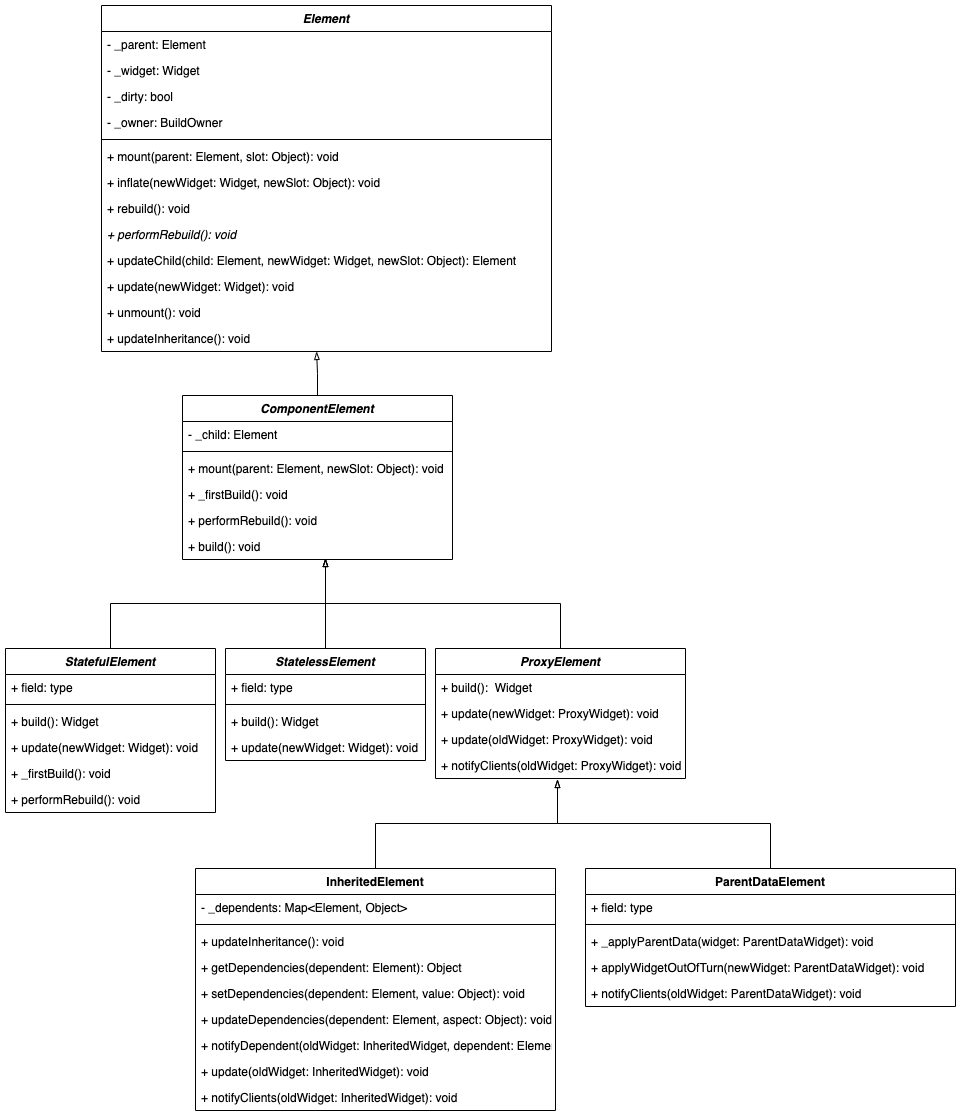

The diagram above was exported from draw.io. Its source (the exported page's mxGraphModel, read from the mxfile embedded in the PNG):
<mxGraphModel dx="1298" dy="5405" grid="1" gridSize="10" guides="1" tooltips="1" connect="1" arrows="1" fold="1" page="1" pageScale="1" pageWidth="3300" pageHeight="4681" math="0" shadow="0">
  <root>
    <mxCell id="WIyWlLk6GJQsqaUBKTNV-0" />
    <mxCell id="WIyWlLk6GJQsqaUBKTNV-1" parent="WIyWlLk6GJQsqaUBKTNV-0" />
    <mxCell id="1NwB9sdRVlItmiaS9eB8-23" style="edgeStyle=orthogonalEdgeStyle;rounded=0;orthogonalLoop=1;jettySize=auto;html=1;exitX=0.5;exitY=0;exitDx=0;exitDy=0;entryX=0.478;entryY=1;entryDx=0;entryDy=0;entryPerimeter=0;labelBackgroundColor=default;fontColor=default;endArrow=blockThin;endFill=0;strokeColor=default;" edge="1" parent="WIyWlLk6GJQsqaUBKTNV-1" source="WD202V9lpQKG9HwLek08-4" target="LerAUGt3r7U3_QfFU6KK-37">
      <mxGeometry relative="1" as="geometry" />
    </mxCell>
    <mxCell id="WD202V9lpQKG9HwLek08-4" value="ComponentElement" style="swimlane;fontStyle=3;align=center;verticalAlign=top;childLayout=stackLayout;horizontal=1;startSize=26;horizontalStack=0;resizeParent=1;resizeParentMax=0;resizeLast=0;collapsible=1;marginBottom=0;fontColor=default;strokeColor=default;fillColor=default;" parent="WIyWlLk6GJQsqaUBKTNV-1" vertex="1">
      <mxGeometry x="317" y="380" width="270" height="164" as="geometry" />
    </mxCell>
    <mxCell id="WD202V9lpQKG9HwLek08-5" value="- _child: Element" style="text;strokeColor=none;fillColor=none;align=left;verticalAlign=top;spacingLeft=4;spacingRight=4;overflow=hidden;rotatable=0;points=[[0,0.5],[1,0.5]];portConstraint=eastwest;fontColor=default;" parent="WD202V9lpQKG9HwLek08-4" vertex="1">
      <mxGeometry y="26" width="270" height="26" as="geometry" />
    </mxCell>
    <mxCell id="WD202V9lpQKG9HwLek08-6" value="" style="line;strokeWidth=1;fillColor=none;align=left;verticalAlign=middle;spacingTop=-1;spacingLeft=3;spacingRight=3;rotatable=0;labelPosition=right;points=[];portConstraint=eastwest;fontColor=default;" parent="WD202V9lpQKG9HwLek08-4" vertex="1">
      <mxGeometry y="52" width="270" height="8" as="geometry" />
    </mxCell>
    <mxCell id="WD202V9lpQKG9HwLek08-7" value="+ mount(parent: Element, newSlot: Object): void" style="text;strokeColor=none;fillColor=none;align=left;verticalAlign=top;spacingLeft=4;spacingRight=4;overflow=hidden;rotatable=0;points=[[0,0.5],[1,0.5]];portConstraint=eastwest;fontColor=default;" parent="WD202V9lpQKG9HwLek08-4" vertex="1">
      <mxGeometry y="60" width="270" height="26" as="geometry" />
    </mxCell>
    <mxCell id="WD202V9lpQKG9HwLek08-58" value="+ _firstBuild(): void" style="text;strokeColor=none;fillColor=none;align=left;verticalAlign=top;spacingLeft=4;spacingRight=4;overflow=hidden;rotatable=0;points=[[0,0.5],[1,0.5]];portConstraint=eastwest;fontColor=default;" parent="WD202V9lpQKG9HwLek08-4" vertex="1">
      <mxGeometry y="86" width="270" height="26" as="geometry" />
    </mxCell>
    <mxCell id="LerAUGt3r7U3_QfFU6KK-0" value="+ performRebuild(): void" style="text;strokeColor=none;fillColor=none;align=left;verticalAlign=top;spacingLeft=4;spacingRight=4;overflow=hidden;rotatable=0;points=[[0,0.5],[1,0.5]];portConstraint=eastwest;fontColor=default;" parent="WD202V9lpQKG9HwLek08-4" vertex="1">
      <mxGeometry y="112" width="270" height="26" as="geometry" />
    </mxCell>
    <mxCell id="LerAUGt3r7U3_QfFU6KK-1" value="+ build(): void" style="text;strokeColor=none;fillColor=none;align=left;verticalAlign=top;spacingLeft=4;spacingRight=4;overflow=hidden;rotatable=0;points=[[0,0.5],[1,0.5]];portConstraint=eastwest;fontColor=default;" parent="WD202V9lpQKG9HwLek08-4" vertex="1">
      <mxGeometry y="138" width="270" height="26" as="geometry" />
    </mxCell>
    <mxCell id="WD202V9lpQKG9HwLek08-45" value="Element" style="swimlane;fontStyle=3;align=center;verticalAlign=top;childLayout=stackLayout;horizontal=1;startSize=26;horizontalStack=0;resizeParent=1;resizeParentMax=0;resizeLast=0;collapsible=1;marginBottom=0;shadow=0;fontColor=default;strokeColor=default;fillColor=default;" parent="WIyWlLk6GJQsqaUBKTNV-1" vertex="1">
      <mxGeometry x="236" y="-10" width="450" height="346" as="geometry" />
    </mxCell>
    <mxCell id="WD202V9lpQKG9HwLek08-49" value="- _parent: Element" style="text;strokeColor=none;fillColor=none;align=left;verticalAlign=top;spacingLeft=4;spacingRight=4;overflow=hidden;rotatable=0;points=[[0,0.5],[1,0.5]];portConstraint=eastwest;shadow=0;fontColor=default;startSize=26;" parent="WD202V9lpQKG9HwLek08-45" vertex="1">
      <mxGeometry y="26" width="450" height="26" as="geometry" />
    </mxCell>
    <mxCell id="WD202V9lpQKG9HwLek08-46" value="- _widget: Widget" style="text;strokeColor=none;fillColor=none;align=left;verticalAlign=top;spacingLeft=4;spacingRight=4;overflow=hidden;rotatable=0;points=[[0,0.5],[1,0.5]];portConstraint=eastwest;shadow=0;fontColor=default;startSize=26;" parent="WD202V9lpQKG9HwLek08-45" vertex="1">
      <mxGeometry y="52" width="450" height="26" as="geometry" />
    </mxCell>
    <mxCell id="WD202V9lpQKG9HwLek08-51" value="- _dirty: bool" style="text;strokeColor=none;fillColor=none;align=left;verticalAlign=top;spacingLeft=4;spacingRight=4;overflow=hidden;rotatable=0;points=[[0,0.5],[1,0.5]];portConstraint=eastwest;shadow=0;fontColor=default;startSize=26;" parent="WD202V9lpQKG9HwLek08-45" vertex="1">
      <mxGeometry y="78" width="450" height="26" as="geometry" />
    </mxCell>
    <mxCell id="WD202V9lpQKG9HwLek08-50" value="- _owner: BuildOwner" style="text;strokeColor=none;fillColor=none;align=left;verticalAlign=top;spacingLeft=4;spacingRight=4;overflow=hidden;rotatable=0;points=[[0,0.5],[1,0.5]];portConstraint=eastwest;shadow=0;fontColor=default;startSize=26;" parent="WD202V9lpQKG9HwLek08-45" vertex="1">
      <mxGeometry y="104" width="450" height="26" as="geometry" />
    </mxCell>
    <mxCell id="WD202V9lpQKG9HwLek08-47" value="" style="line;strokeWidth=1;fillColor=none;align=left;verticalAlign=middle;spacingTop=-1;spacingLeft=3;spacingRight=3;rotatable=0;labelPosition=right;points=[];portConstraint=eastwest;shadow=0;fontColor=default;startSize=26;" parent="WD202V9lpQKG9HwLek08-45" vertex="1">
      <mxGeometry y="130" width="450" height="8" as="geometry" />
    </mxCell>
    <mxCell id="WD202V9lpQKG9HwLek08-48" value="+ mount(parent: Element, slot: Object): void" style="text;strokeColor=none;fillColor=none;align=left;verticalAlign=top;spacingLeft=4;spacingRight=4;overflow=hidden;rotatable=0;points=[[0,0.5],[1,0.5]];portConstraint=eastwest;shadow=0;fontColor=default;startSize=26;" parent="WD202V9lpQKG9HwLek08-45" vertex="1">
      <mxGeometry y="138" width="450" height="26" as="geometry" />
    </mxCell>
    <mxCell id="WD202V9lpQKG9HwLek08-52" value="+ inflate(newWidget: Widget, newSlot: Object): void" style="text;strokeColor=none;fillColor=none;align=left;verticalAlign=top;spacingLeft=4;spacingRight=4;overflow=hidden;rotatable=0;points=[[0,0.5],[1,0.5]];portConstraint=eastwest;shadow=0;fontColor=default;startSize=26;" parent="WD202V9lpQKG9HwLek08-45" vertex="1">
      <mxGeometry y="164" width="450" height="26" as="geometry" />
    </mxCell>
    <mxCell id="WD202V9lpQKG9HwLek08-53" value="+ rebuild(): void" style="text;strokeColor=none;fillColor=none;align=left;verticalAlign=top;spacingLeft=4;spacingRight=4;overflow=hidden;rotatable=0;points=[[0,0.5],[1,0.5]];portConstraint=eastwest;shadow=0;fontColor=default;startSize=26;" parent="WD202V9lpQKG9HwLek08-45" vertex="1">
      <mxGeometry y="190" width="450" height="26" as="geometry" />
    </mxCell>
    <mxCell id="WD202V9lpQKG9HwLek08-54" value="+ performRebuild(): void" style="text;strokeColor=none;fillColor=none;align=left;verticalAlign=top;spacingLeft=4;spacingRight=4;overflow=hidden;rotatable=0;points=[[0,0.5],[1,0.5]];portConstraint=eastwest;shadow=0;fontColor=default;startSize=26;fontStyle=2" parent="WD202V9lpQKG9HwLek08-45" vertex="1">
      <mxGeometry y="216" width="450" height="26" as="geometry" />
    </mxCell>
    <mxCell id="WD202V9lpQKG9HwLek08-55" value="+ updateChild(child: Element, newWidget: Widget, newSlot: Object): Element" style="text;strokeColor=none;fillColor=none;align=left;verticalAlign=top;spacingLeft=4;spacingRight=4;overflow=hidden;rotatable=0;points=[[0,0.5],[1,0.5]];portConstraint=eastwest;shadow=0;fontColor=default;startSize=26;fontStyle=0" parent="WD202V9lpQKG9HwLek08-45" vertex="1">
      <mxGeometry y="242" width="450" height="26" as="geometry" />
    </mxCell>
    <mxCell id="WD202V9lpQKG9HwLek08-56" value="+ update(newWidget: Widget): void" style="text;strokeColor=none;fillColor=none;align=left;verticalAlign=top;spacingLeft=4;spacingRight=4;overflow=hidden;rotatable=0;points=[[0,0.5],[1,0.5]];portConstraint=eastwest;shadow=0;fontColor=default;startSize=26;fontStyle=0" parent="WD202V9lpQKG9HwLek08-45" vertex="1">
      <mxGeometry y="268" width="450" height="26" as="geometry" />
    </mxCell>
    <mxCell id="WD202V9lpQKG9HwLek08-57" value="+ unmount(): void" style="text;strokeColor=none;fillColor=none;align=left;verticalAlign=top;spacingLeft=4;spacingRight=4;overflow=hidden;rotatable=0;points=[[0,0.5],[1,0.5]];portConstraint=eastwest;shadow=0;fontColor=default;startSize=26;" parent="WD202V9lpQKG9HwLek08-45" vertex="1">
      <mxGeometry y="294" width="450" height="26" as="geometry" />
    </mxCell>
    <mxCell id="LerAUGt3r7U3_QfFU6KK-37" value="+ updateInheritance(): void" style="text;strokeColor=none;fillColor=none;align=left;verticalAlign=top;spacingLeft=4;spacingRight=4;overflow=hidden;rotatable=0;points=[[0,0.5],[1,0.5]];portConstraint=eastwest;shadow=0;fontColor=default;startSize=26;" parent="WD202V9lpQKG9HwLek08-45" vertex="1">
      <mxGeometry y="320" width="450" height="26" as="geometry" />
    </mxCell>
    <mxCell id="1NwB9sdRVlItmiaS9eB8-13" style="edgeStyle=orthogonalEdgeStyle;rounded=0;orthogonalLoop=1;jettySize=auto;html=1;exitX=0.5;exitY=0;exitDx=0;exitDy=0;entryX=0.488;entryY=1.038;entryDx=0;entryDy=0;entryPerimeter=0;labelBackgroundColor=default;fontColor=default;endArrow=blockThin;endFill=0;strokeColor=default;" edge="1" parent="WIyWlLk6GJQsqaUBKTNV-1" source="WD202V9lpQKG9HwLek08-63" target="LerAUGt3r7U3_QfFU6KK-36">
      <mxGeometry relative="1" as="geometry" />
    </mxCell>
    <mxCell id="WD202V9lpQKG9HwLek08-63" value="InheritedElement" style="swimlane;fontStyle=1;align=center;verticalAlign=top;childLayout=stackLayout;horizontal=1;startSize=26;horizontalStack=0;resizeParent=1;resizeParentMax=0;resizeLast=0;collapsible=1;marginBottom=0;shadow=0;fontColor=default;strokeColor=default;fillColor=default;" parent="WIyWlLk6GJQsqaUBKTNV-1" vertex="1">
      <mxGeometry x="330" y="853" width="360" height="242" as="geometry" />
    </mxCell>
    <mxCell id="WD202V9lpQKG9HwLek08-64" value="- _dependents: Map&lt;Element, Object&gt;" style="text;strokeColor=none;fillColor=none;align=left;verticalAlign=top;spacingLeft=4;spacingRight=4;overflow=hidden;rotatable=0;points=[[0,0.5],[1,0.5]];portConstraint=eastwest;shadow=0;fontColor=default;startSize=26;" parent="WD202V9lpQKG9HwLek08-63" vertex="1">
      <mxGeometry y="26" width="360" height="26" as="geometry" />
    </mxCell>
    <mxCell id="WD202V9lpQKG9HwLek08-65" value="" style="line;strokeWidth=1;fillColor=none;align=left;verticalAlign=middle;spacingTop=-1;spacingLeft=3;spacingRight=3;rotatable=0;labelPosition=right;points=[];portConstraint=eastwest;shadow=0;fontColor=default;startSize=26;" parent="WD202V9lpQKG9HwLek08-63" vertex="1">
      <mxGeometry y="52" width="360" height="8" as="geometry" />
    </mxCell>
    <mxCell id="WD202V9lpQKG9HwLek08-66" value="+ updateInheritance(): void" style="text;strokeColor=none;fillColor=none;align=left;verticalAlign=top;spacingLeft=4;spacingRight=4;overflow=hidden;rotatable=0;points=[[0,0.5],[1,0.5]];portConstraint=eastwest;shadow=0;fontColor=default;startSize=26;" parent="WD202V9lpQKG9HwLek08-63" vertex="1">
      <mxGeometry y="60" width="360" height="26" as="geometry" />
    </mxCell>
    <mxCell id="1NwB9sdRVlItmiaS9eB8-0" value="+ getDependencies(dependent: Element): Object" style="text;strokeColor=none;fillColor=none;align=left;verticalAlign=top;spacingLeft=4;spacingRight=4;overflow=hidden;rotatable=0;points=[[0,0.5],[1,0.5]];portConstraint=eastwest;shadow=0;fontColor=default;startSize=26;" vertex="1" parent="WD202V9lpQKG9HwLek08-63">
      <mxGeometry y="86" width="360" height="26" as="geometry" />
    </mxCell>
    <mxCell id="1NwB9sdRVlItmiaS9eB8-1" value="+ setDependencies(dependent: Element, value: Object): void" style="text;strokeColor=none;fillColor=none;align=left;verticalAlign=top;spacingLeft=4;spacingRight=4;overflow=hidden;rotatable=0;points=[[0,0.5],[1,0.5]];portConstraint=eastwest;shadow=0;fontColor=default;startSize=26;" vertex="1" parent="WD202V9lpQKG9HwLek08-63">
      <mxGeometry y="112" width="360" height="26" as="geometry" />
    </mxCell>
    <mxCell id="1NwB9sdRVlItmiaS9eB8-2" value="+ updateDependencies(dependent: Element, aspect: Object): void" style="text;strokeColor=none;fillColor=none;align=left;verticalAlign=top;spacingLeft=4;spacingRight=4;overflow=hidden;rotatable=0;points=[[0,0.5],[1,0.5]];portConstraint=eastwest;shadow=0;fontColor=default;startSize=26;" vertex="1" parent="WD202V9lpQKG9HwLek08-63">
      <mxGeometry y="138" width="360" height="26" as="geometry" />
    </mxCell>
    <mxCell id="1NwB9sdRVlItmiaS9eB8-3" value="+ notifyDependent(oldWidget: InheritedWidget, dependent: Element): void" style="text;strokeColor=none;fillColor=none;align=left;verticalAlign=top;spacingLeft=4;spacingRight=4;overflow=hidden;rotatable=0;points=[[0,0.5],[1,0.5]];portConstraint=eastwest;shadow=0;fontColor=default;startSize=26;" vertex="1" parent="WD202V9lpQKG9HwLek08-63">
      <mxGeometry y="164" width="360" height="26" as="geometry" />
    </mxCell>
    <mxCell id="1NwB9sdRVlItmiaS9eB8-4" value="+ update(oldWidget: InheritedWidget): void" style="text;strokeColor=none;fillColor=none;align=left;verticalAlign=top;spacingLeft=4;spacingRight=4;overflow=hidden;rotatable=0;points=[[0,0.5],[1,0.5]];portConstraint=eastwest;shadow=0;fontColor=default;startSize=26;" vertex="1" parent="WD202V9lpQKG9HwLek08-63">
      <mxGeometry y="190" width="360" height="26" as="geometry" />
    </mxCell>
    <mxCell id="1NwB9sdRVlItmiaS9eB8-5" value="+ notifyClients(oldWidget: InheritedWidget): void" style="text;strokeColor=none;fillColor=none;align=left;verticalAlign=top;spacingLeft=4;spacingRight=4;overflow=hidden;rotatable=0;points=[[0,0.5],[1,0.5]];portConstraint=eastwest;shadow=0;fontColor=default;startSize=26;" vertex="1" parent="WD202V9lpQKG9HwLek08-63">
      <mxGeometry y="216" width="360" height="26" as="geometry" />
    </mxCell>
    <mxCell id="1NwB9sdRVlItmiaS9eB8-12" style="edgeStyle=orthogonalEdgeStyle;rounded=0;orthogonalLoop=1;jettySize=auto;html=1;exitX=0.5;exitY=0;exitDx=0;exitDy=0;entryX=0.488;entryY=1.038;entryDx=0;entryDy=0;entryPerimeter=0;labelBackgroundColor=default;fontColor=default;endArrow=blockThin;endFill=0;strokeColor=default;" edge="1" parent="WIyWlLk6GJQsqaUBKTNV-1" source="WD202V9lpQKG9HwLek08-67" target="LerAUGt3r7U3_QfFU6KK-36">
      <mxGeometry relative="1" as="geometry" />
    </mxCell>
    <mxCell id="WD202V9lpQKG9HwLek08-67" value="ParentDataElement" style="swimlane;fontStyle=1;align=center;verticalAlign=top;childLayout=stackLayout;horizontal=1;startSize=26;horizontalStack=0;resizeParent=1;resizeParentMax=0;resizeLast=0;collapsible=1;marginBottom=0;shadow=0;fontColor=default;strokeColor=default;fillColor=default;" parent="WIyWlLk6GJQsqaUBKTNV-1" vertex="1">
      <mxGeometry x="720" y="853" width="370" height="138" as="geometry" />
    </mxCell>
    <mxCell id="WD202V9lpQKG9HwLek08-68" value="+ field: type" style="text;strokeColor=none;fillColor=none;align=left;verticalAlign=top;spacingLeft=4;spacingRight=4;overflow=hidden;rotatable=0;points=[[0,0.5],[1,0.5]];portConstraint=eastwest;shadow=0;fontColor=default;startSize=26;" parent="WD202V9lpQKG9HwLek08-67" vertex="1">
      <mxGeometry y="26" width="370" height="26" as="geometry" />
    </mxCell>
    <mxCell id="WD202V9lpQKG9HwLek08-69" value="" style="line;strokeWidth=1;fillColor=none;align=left;verticalAlign=middle;spacingTop=-1;spacingLeft=3;spacingRight=3;rotatable=0;labelPosition=right;points=[];portConstraint=eastwest;shadow=0;fontColor=default;startSize=26;" parent="WD202V9lpQKG9HwLek08-67" vertex="1">
      <mxGeometry y="52" width="370" height="8" as="geometry" />
    </mxCell>
    <mxCell id="WD202V9lpQKG9HwLek08-70" value="+ _applyParentData(widget: ParentDataWidget): void" style="text;strokeColor=none;fillColor=none;align=left;verticalAlign=top;spacingLeft=4;spacingRight=4;overflow=hidden;rotatable=0;points=[[0,0.5],[1,0.5]];portConstraint=eastwest;shadow=0;fontColor=default;startSize=26;" parent="WD202V9lpQKG9HwLek08-67" vertex="1">
      <mxGeometry y="60" width="370" height="26" as="geometry" />
    </mxCell>
    <mxCell id="1NwB9sdRVlItmiaS9eB8-6" value="+ applyWidgetOutOfTurn(newWidget: ParentDataWidget): void" style="text;strokeColor=none;fillColor=none;align=left;verticalAlign=top;spacingLeft=4;spacingRight=4;overflow=hidden;rotatable=0;points=[[0,0.5],[1,0.5]];portConstraint=eastwest;shadow=0;fontColor=default;startSize=26;" vertex="1" parent="WD202V9lpQKG9HwLek08-67">
      <mxGeometry y="86" width="370" height="26" as="geometry" />
    </mxCell>
    <mxCell id="1NwB9sdRVlItmiaS9eB8-7" value="+ notifyClients(oldWidget: ParentDataWidget): void" style="text;strokeColor=none;fillColor=none;align=left;verticalAlign=top;spacingLeft=4;spacingRight=4;overflow=hidden;rotatable=0;points=[[0,0.5],[1,0.5]];portConstraint=eastwest;shadow=0;fontColor=default;startSize=26;" vertex="1" parent="WD202V9lpQKG9HwLek08-67">
      <mxGeometry y="112" width="370" height="26" as="geometry" />
    </mxCell>
    <mxCell id="1NwB9sdRVlItmiaS9eB8-19" style="edgeStyle=orthogonalEdgeStyle;rounded=0;orthogonalLoop=1;jettySize=auto;html=1;exitX=0.5;exitY=0;exitDx=0;exitDy=0;labelBackgroundColor=default;fontColor=default;endArrow=blockThin;endFill=0;strokeColor=default;" edge="1" parent="WIyWlLk6GJQsqaUBKTNV-1" source="LerAUGt3r7U3_QfFU6KK-9">
      <mxGeometry relative="1" as="geometry">
        <mxPoint x="460" y="543" as="targetPoint" />
      </mxGeometry>
    </mxCell>
    <mxCell id="LerAUGt3r7U3_QfFU6KK-9" value="StatefulElement" style="swimlane;fontStyle=3;align=center;verticalAlign=top;childLayout=stackLayout;horizontal=1;startSize=26;horizontalStack=0;resizeParent=1;resizeParentMax=0;resizeLast=0;collapsible=1;marginBottom=0;fontColor=default;strokeColor=default;fillColor=default;" parent="WIyWlLk6GJQsqaUBKTNV-1" vertex="1">
      <mxGeometry x="140" y="633" width="210" height="164" as="geometry" />
    </mxCell>
    <mxCell id="LerAUGt3r7U3_QfFU6KK-10" value="+ field: type" style="text;strokeColor=none;fillColor=none;align=left;verticalAlign=top;spacingLeft=4;spacingRight=4;overflow=hidden;rotatable=0;points=[[0,0.5],[1,0.5]];portConstraint=eastwest;fontColor=default;" parent="LerAUGt3r7U3_QfFU6KK-9" vertex="1">
      <mxGeometry y="26" width="210" height="26" as="geometry" />
    </mxCell>
    <mxCell id="LerAUGt3r7U3_QfFU6KK-11" value="" style="line;strokeWidth=1;fillColor=none;align=left;verticalAlign=middle;spacingTop=-1;spacingLeft=3;spacingRight=3;rotatable=0;labelPosition=right;points=[];portConstraint=eastwest;fontColor=default;" parent="LerAUGt3r7U3_QfFU6KK-9" vertex="1">
      <mxGeometry y="52" width="210" height="8" as="geometry" />
    </mxCell>
    <mxCell id="LerAUGt3r7U3_QfFU6KK-12" value="+ build(): Widget" style="text;strokeColor=none;fillColor=none;align=left;verticalAlign=top;spacingLeft=4;spacingRight=4;overflow=hidden;rotatable=0;points=[[0,0.5],[1,0.5]];portConstraint=eastwest;fontColor=default;" parent="LerAUGt3r7U3_QfFU6KK-9" vertex="1">
      <mxGeometry y="60" width="210" height="26" as="geometry" />
    </mxCell>
    <mxCell id="LerAUGt3r7U3_QfFU6KK-13" value="+ update(newWidget: Widget): void" style="text;strokeColor=none;fillColor=none;align=left;verticalAlign=top;spacingLeft=4;spacingRight=4;overflow=hidden;rotatable=0;points=[[0,0.5],[1,0.5]];portConstraint=eastwest;fontColor=default;" parent="LerAUGt3r7U3_QfFU6KK-9" vertex="1">
      <mxGeometry y="86" width="210" height="26" as="geometry" />
    </mxCell>
    <mxCell id="LerAUGt3r7U3_QfFU6KK-14" value="+ _firstBuild(): void" style="text;strokeColor=none;fillColor=none;align=left;verticalAlign=top;spacingLeft=4;spacingRight=4;overflow=hidden;rotatable=0;points=[[0,0.5],[1,0.5]];portConstraint=eastwest;fontColor=default;" parent="LerAUGt3r7U3_QfFU6KK-9" vertex="1">
      <mxGeometry y="112" width="210" height="26" as="geometry" />
    </mxCell>
    <mxCell id="LerAUGt3r7U3_QfFU6KK-21" value="+ performRebuild(): void" style="text;strokeColor=none;fillColor=none;align=left;verticalAlign=top;spacingLeft=4;spacingRight=4;overflow=hidden;rotatable=0;points=[[0,0.5],[1,0.5]];portConstraint=eastwest;fontColor=default;" parent="LerAUGt3r7U3_QfFU6KK-9" vertex="1">
      <mxGeometry y="138" width="210" height="26" as="geometry" />
    </mxCell>
    <mxCell id="1NwB9sdRVlItmiaS9eB8-20" style="edgeStyle=orthogonalEdgeStyle;rounded=0;orthogonalLoop=1;jettySize=auto;html=1;exitX=0.5;exitY=0;exitDx=0;exitDy=0;labelBackgroundColor=default;fontColor=default;endArrow=blockThin;endFill=0;strokeColor=default;" edge="1" parent="WIyWlLk6GJQsqaUBKTNV-1" source="LerAUGt3r7U3_QfFU6KK-22">
      <mxGeometry relative="1" as="geometry">
        <mxPoint x="460" y="543" as="targetPoint" />
      </mxGeometry>
    </mxCell>
    <mxCell id="LerAUGt3r7U3_QfFU6KK-22" value="StatelessElement" style="swimlane;fontStyle=3;align=center;verticalAlign=top;childLayout=stackLayout;horizontal=1;startSize=26;horizontalStack=0;resizeParent=1;resizeParentMax=0;resizeLast=0;collapsible=1;marginBottom=0;fontColor=default;strokeColor=default;fillColor=default;" parent="WIyWlLk6GJQsqaUBKTNV-1" vertex="1">
      <mxGeometry x="360" y="633" width="200" height="112" as="geometry" />
    </mxCell>
    <mxCell id="LerAUGt3r7U3_QfFU6KK-23" value="+ field: type" style="text;strokeColor=none;fillColor=none;align=left;verticalAlign=top;spacingLeft=4;spacingRight=4;overflow=hidden;rotatable=0;points=[[0,0.5],[1,0.5]];portConstraint=eastwest;fontColor=default;" parent="LerAUGt3r7U3_QfFU6KK-22" vertex="1">
      <mxGeometry y="26" width="200" height="26" as="geometry" />
    </mxCell>
    <mxCell id="LerAUGt3r7U3_QfFU6KK-24" value="" style="line;strokeWidth=1;fillColor=none;align=left;verticalAlign=middle;spacingTop=-1;spacingLeft=3;spacingRight=3;rotatable=0;labelPosition=right;points=[];portConstraint=eastwest;fontColor=default;" parent="LerAUGt3r7U3_QfFU6KK-22" vertex="1">
      <mxGeometry y="52" width="200" height="8" as="geometry" />
    </mxCell>
    <mxCell id="LerAUGt3r7U3_QfFU6KK-25" value="+ build(): Widget" style="text;strokeColor=none;fillColor=none;align=left;verticalAlign=top;spacingLeft=4;spacingRight=4;overflow=hidden;rotatable=0;points=[[0,0.5],[1,0.5]];portConstraint=eastwest;fontColor=default;" parent="LerAUGt3r7U3_QfFU6KK-22" vertex="1">
      <mxGeometry y="60" width="200" height="26" as="geometry" />
    </mxCell>
    <mxCell id="LerAUGt3r7U3_QfFU6KK-26" value="+ update(newWidget: Widget): void" style="text;strokeColor=none;fillColor=none;align=left;verticalAlign=top;spacingLeft=4;spacingRight=4;overflow=hidden;rotatable=0;points=[[0,0.5],[1,0.5]];portConstraint=eastwest;fontColor=default;" parent="LerAUGt3r7U3_QfFU6KK-22" vertex="1">
      <mxGeometry y="86" width="200" height="26" as="geometry" />
    </mxCell>
    <mxCell id="1NwB9sdRVlItmiaS9eB8-22" style="edgeStyle=orthogonalEdgeStyle;rounded=0;orthogonalLoop=1;jettySize=auto;html=1;exitX=0.5;exitY=0;exitDx=0;exitDy=0;labelBackgroundColor=default;fontColor=default;endArrow=blockThin;endFill=0;strokeColor=default;" edge="1" parent="WIyWlLk6GJQsqaUBKTNV-1" source="LerAUGt3r7U3_QfFU6KK-30">
      <mxGeometry relative="1" as="geometry">
        <mxPoint x="460" y="543" as="targetPoint" />
      </mxGeometry>
    </mxCell>
    <mxCell id="LerAUGt3r7U3_QfFU6KK-30" value="ProxyElement" style="swimlane;fontStyle=3;align=center;verticalAlign=top;childLayout=stackLayout;horizontal=1;startSize=26;horizontalStack=0;resizeParent=1;resizeParentMax=0;resizeLast=0;collapsible=1;marginBottom=0;labelBackgroundColor=default;fontColor=default;strokeColor=default;fillColor=default;" parent="WIyWlLk6GJQsqaUBKTNV-1" vertex="1">
      <mxGeometry x="570" y="633" width="250" height="130" as="geometry" />
    </mxCell>
    <mxCell id="LerAUGt3r7U3_QfFU6KK-33" value="+ build():  Widget" style="text;strokeColor=none;fillColor=none;align=left;verticalAlign=top;spacingLeft=4;spacingRight=4;overflow=hidden;rotatable=0;points=[[0,0.5],[1,0.5]];portConstraint=eastwest;labelBackgroundColor=default;fontColor=default;" parent="LerAUGt3r7U3_QfFU6KK-30" vertex="1">
      <mxGeometry y="26" width="250" height="26" as="geometry" />
    </mxCell>
    <mxCell id="LerAUGt3r7U3_QfFU6KK-34" value="+ update(newWidget: ProxyWidget): void" style="text;strokeColor=none;fillColor=none;align=left;verticalAlign=top;spacingLeft=4;spacingRight=4;overflow=hidden;rotatable=0;points=[[0,0.5],[1,0.5]];portConstraint=eastwest;labelBackgroundColor=default;fontColor=default;" parent="LerAUGt3r7U3_QfFU6KK-30" vertex="1">
      <mxGeometry y="52" width="250" height="26" as="geometry" />
    </mxCell>
    <mxCell id="LerAUGt3r7U3_QfFU6KK-35" value="+ update(oldWidget: ProxyWidget): void" style="text;strokeColor=none;fillColor=none;align=left;verticalAlign=top;spacingLeft=4;spacingRight=4;overflow=hidden;rotatable=0;points=[[0,0.5],[1,0.5]];portConstraint=eastwest;labelBackgroundColor=default;fontColor=default;" parent="LerAUGt3r7U3_QfFU6KK-30" vertex="1">
      <mxGeometry y="78" width="250" height="26" as="geometry" />
    </mxCell>
    <mxCell id="LerAUGt3r7U3_QfFU6KK-36" value="+ notifyClients(oldWidget: ProxyWidget): void" style="text;strokeColor=none;fillColor=none;align=left;verticalAlign=top;spacingLeft=4;spacingRight=4;overflow=hidden;rotatable=0;points=[[0,0.5],[1,0.5]];portConstraint=eastwest;labelBackgroundColor=default;fontColor=default;" parent="LerAUGt3r7U3_QfFU6KK-30" vertex="1">
      <mxGeometry y="104" width="250" height="26" as="geometry" />
    </mxCell>
  </root>
</mxGraphModel>